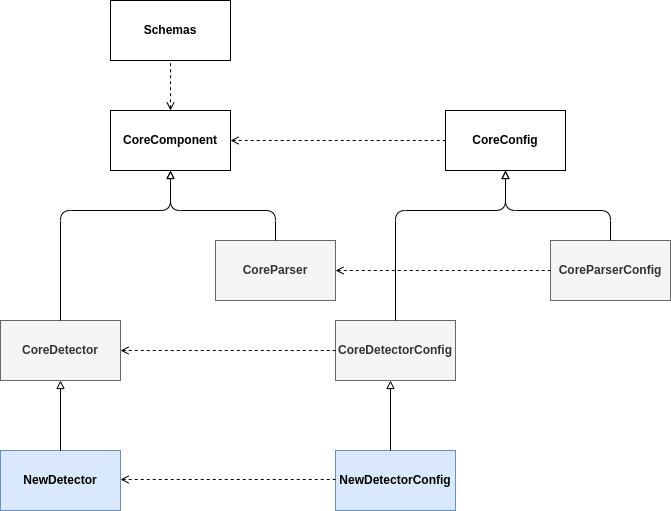

The diagram above was exported from draw.io. Its source (the exported page's mxGraphModel, read from the mxfile embedded in the PNG):
<mxGraphModel dx="1660" dy="691" grid="1" gridSize="10" guides="1" tooltips="1" connect="1" arrows="1" fold="1" page="1" pageScale="1" pageWidth="850" pageHeight="1100" math="0" shadow="0">
  <root>
    <mxCell id="0" />
    <mxCell id="1" parent="0" />
    <mxCell id="CSendNgoL9oNhC4Db3nm-1" value="&lt;b&gt;CoreComponent&lt;/b&gt;" style="rounded=0;whiteSpace=wrap;html=1;" parent="1" vertex="1">
      <mxGeometry x="260" y="180" width="120" height="60" as="geometry" />
    </mxCell>
    <mxCell id="CSendNgoL9oNhC4Db3nm-2" value="&lt;b&gt;CoreDetector&lt;/b&gt;" style="rounded=0;whiteSpace=wrap;html=1;fillColor=#f5f5f5;fontColor=#333333;strokeColor=#666666;" parent="1" vertex="1">
      <mxGeometry x="150" y="390" width="120" height="60" as="geometry" />
    </mxCell>
    <mxCell id="CSendNgoL9oNhC4Db3nm-3" value="&lt;b&gt;CoreParser&lt;/b&gt;" style="rounded=0;whiteSpace=wrap;html=1;fillColor=#f5f5f5;fontColor=#333333;strokeColor=#666666;" parent="1" vertex="1">
      <mxGeometry x="365" y="310" width="120" height="60" as="geometry" />
    </mxCell>
    <mxCell id="qkd1A9xJ1MQAjAXrDm5J-1" value="" style="endArrow=block;html=1;exitX=0.5;exitY=0;exitDx=0;exitDy=0;entryX=0.5;entryY=1;entryDx=0;entryDy=0;endFill=0;" parent="1" source="CSendNgoL9oNhC4Db3nm-2" target="CSendNgoL9oNhC4Db3nm-1" edge="1">
      <mxGeometry width="50" height="50" relative="1" as="geometry">
        <mxPoint x="120" y="330" as="sourcePoint" />
        <mxPoint x="330" y="250" as="targetPoint" />
        <Array as="points">
          <mxPoint x="210" y="280" />
          <mxPoint x="320" y="280" />
        </Array>
      </mxGeometry>
    </mxCell>
    <mxCell id="qkd1A9xJ1MQAjAXrDm5J-2" value="" style="endArrow=block;html=1;exitX=0.5;exitY=0;exitDx=0;exitDy=0;endFill=0;" parent="1" source="CSendNgoL9oNhC4Db3nm-3" target="CSendNgoL9oNhC4Db3nm-1" edge="1">
      <mxGeometry width="50" height="50" relative="1" as="geometry">
        <mxPoint x="220" y="320" as="sourcePoint" />
        <mxPoint x="330" y="250" as="targetPoint" />
        <Array as="points">
          <mxPoint x="425" y="280" />
          <mxPoint x="320" y="280" />
        </Array>
      </mxGeometry>
    </mxCell>
    <mxCell id="qkd1A9xJ1MQAjAXrDm5J-4" value="&lt;b&gt;Schemas&lt;/b&gt;" style="rounded=0;whiteSpace=wrap;html=1;" parent="1" vertex="1">
      <mxGeometry x="260" y="70" width="120" height="60" as="geometry" />
    </mxCell>
    <mxCell id="prsX7LRWlVNFGYMG0skf-1" value="" style="endArrow=none;html=1;exitX=0.5;exitY=0;exitDx=0;exitDy=0;entryX=0.5;entryY=1;entryDx=0;entryDy=0;endFill=0;startArrow=open;startFill=0;dashed=1;" parent="1" source="CSendNgoL9oNhC4Db3nm-1" target="qkd1A9xJ1MQAjAXrDm5J-4" edge="1">
      <mxGeometry width="50" height="50" relative="1" as="geometry">
        <mxPoint x="209.5" y="180" as="sourcePoint" />
        <mxPoint x="209.5" y="260" as="targetPoint" />
      </mxGeometry>
    </mxCell>
    <mxCell id="urrl5OUr-bYxvc4l3x27-1" value="&lt;b&gt;CoreConfig&lt;/b&gt;" style="rounded=0;whiteSpace=wrap;html=1;" parent="1" vertex="1">
      <mxGeometry x="595" y="180" width="120" height="60" as="geometry" />
    </mxCell>
    <mxCell id="urrl5OUr-bYxvc4l3x27-2" value="&lt;b&gt;CoreDetectorConfig&lt;/b&gt;" style="rounded=0;whiteSpace=wrap;html=1;fillColor=#f5f5f5;fontColor=#333333;strokeColor=#666666;" parent="1" vertex="1">
      <mxGeometry x="485" y="390" width="120" height="60" as="geometry" />
    </mxCell>
    <mxCell id="urrl5OUr-bYxvc4l3x27-3" value="&lt;b&gt;CoreParserConfig&lt;/b&gt;" style="rounded=0;whiteSpace=wrap;html=1;fillColor=#f5f5f5;fontColor=#333333;strokeColor=#666666;" parent="1" vertex="1">
      <mxGeometry x="700" y="310" width="120" height="60" as="geometry" />
    </mxCell>
    <mxCell id="urrl5OUr-bYxvc4l3x27-4" value="" style="endArrow=block;html=1;exitX=0.5;exitY=0;exitDx=0;exitDy=0;entryX=0.5;entryY=1;entryDx=0;entryDy=0;endFill=0;" parent="1" source="urrl5OUr-bYxvc4l3x27-2" target="urrl5OUr-bYxvc4l3x27-1" edge="1">
      <mxGeometry width="50" height="50" relative="1" as="geometry">
        <mxPoint x="455" y="330" as="sourcePoint" />
        <mxPoint x="665" y="250" as="targetPoint" />
        <Array as="points">
          <mxPoint x="545" y="280" />
          <mxPoint x="655" y="280" />
        </Array>
      </mxGeometry>
    </mxCell>
    <mxCell id="urrl5OUr-bYxvc4l3x27-5" value="" style="endArrow=block;html=1;exitX=0.5;exitY=0;exitDx=0;exitDy=0;endFill=0;" parent="1" source="urrl5OUr-bYxvc4l3x27-3" target="urrl5OUr-bYxvc4l3x27-1" edge="1">
      <mxGeometry width="50" height="50" relative="1" as="geometry">
        <mxPoint x="555" y="320" as="sourcePoint" />
        <mxPoint x="665" y="250" as="targetPoint" />
        <Array as="points">
          <mxPoint x="760" y="280" />
          <mxPoint x="655" y="280" />
        </Array>
      </mxGeometry>
    </mxCell>
    <mxCell id="urrl5OUr-bYxvc4l3x27-6" value="" style="endArrow=none;html=1;entryX=0;entryY=0.5;entryDx=0;entryDy=0;endFill=0;startArrow=open;startFill=0;dashed=1;" parent="1" source="CSendNgoL9oNhC4Db3nm-1" target="urrl5OUr-bYxvc4l3x27-1" edge="1">
      <mxGeometry width="50" height="50" relative="1" as="geometry">
        <mxPoint x="330" y="190" as="sourcePoint" />
        <mxPoint x="330" y="140" as="targetPoint" />
      </mxGeometry>
    </mxCell>
    <mxCell id="urrl5OUr-bYxvc4l3x27-7" value="" style="endArrow=none;html=1;entryX=0;entryY=0.5;entryDx=0;entryDy=0;endFill=0;startArrow=open;startFill=0;dashed=1;exitX=1;exitY=0.5;exitDx=0;exitDy=0;" parent="1" source="CSendNgoL9oNhC4Db3nm-3" target="urrl5OUr-bYxvc4l3x27-3" edge="1">
      <mxGeometry width="50" height="50" relative="1" as="geometry">
        <mxPoint x="390" y="220" as="sourcePoint" />
        <mxPoint x="605" y="220" as="targetPoint" />
      </mxGeometry>
    </mxCell>
    <mxCell id="urrl5OUr-bYxvc4l3x27-8" value="" style="endArrow=none;html=1;entryX=0;entryY=0.5;entryDx=0;entryDy=0;endFill=0;startArrow=open;startFill=0;dashed=1;exitX=1;exitY=0.5;exitDx=0;exitDy=0;" parent="1" source="CSendNgoL9oNhC4Db3nm-2" target="urrl5OUr-bYxvc4l3x27-2" edge="1">
      <mxGeometry width="50" height="50" relative="1" as="geometry">
        <mxPoint x="280" y="540" as="sourcePoint" />
        <mxPoint x="495" y="540" as="targetPoint" />
      </mxGeometry>
    </mxCell>
    <mxCell id="QHNYLoSWuo2XXaYD8ACw-1" value="&lt;b&gt;NewDetector&lt;/b&gt;" style="rounded=0;whiteSpace=wrap;html=1;fillColor=#dae8fc;strokeColor=#6c8ebf;" parent="1" vertex="1">
      <mxGeometry x="150" y="520" width="120" height="60" as="geometry" />
    </mxCell>
    <mxCell id="QHNYLoSWuo2XXaYD8ACw-2" value="&lt;b&gt;NewDetectorConfig&lt;/b&gt;" style="rounded=0;whiteSpace=wrap;html=1;fillColor=#dae8fc;strokeColor=#6c8ebf;" parent="1" vertex="1">
      <mxGeometry x="485" y="520" width="120" height="60" as="geometry" />
    </mxCell>
    <mxCell id="QHNYLoSWuo2XXaYD8ACw-3" value="" style="endArrow=none;html=1;entryX=0;entryY=0.5;entryDx=0;entryDy=0;endFill=0;startArrow=open;startFill=0;dashed=1;exitX=1;exitY=0.5;exitDx=0;exitDy=0;" parent="1" edge="1">
      <mxGeometry width="50" height="50" relative="1" as="geometry">
        <mxPoint x="270" y="549" as="sourcePoint" />
        <mxPoint x="485" y="549" as="targetPoint" />
      </mxGeometry>
    </mxCell>
    <mxCell id="QHNYLoSWuo2XXaYD8ACw-4" value="" style="endArrow=block;html=1;exitX=0.5;exitY=0;exitDx=0;exitDy=0;entryX=0.5;entryY=1;entryDx=0;entryDy=0;endFill=0;" parent="1" source="QHNYLoSWuo2XXaYD8ACw-1" target="CSendNgoL9oNhC4Db3nm-2" edge="1">
      <mxGeometry width="50" height="50" relative="1" as="geometry">
        <mxPoint x="400" y="380" as="sourcePoint" />
        <mxPoint x="450" y="330" as="targetPoint" />
      </mxGeometry>
    </mxCell>
    <mxCell id="QHNYLoSWuo2XXaYD8ACw-5" value="" style="endArrow=block;html=1;exitX=0.5;exitY=0;exitDx=0;exitDy=0;entryX=0.5;entryY=1;entryDx=0;entryDy=0;endFill=0;" parent="1" edge="1">
      <mxGeometry width="50" height="50" relative="1" as="geometry">
        <mxPoint x="540" y="520" as="sourcePoint" />
        <mxPoint x="540" y="450" as="targetPoint" />
      </mxGeometry>
    </mxCell>
  </root>
</mxGraphModel>